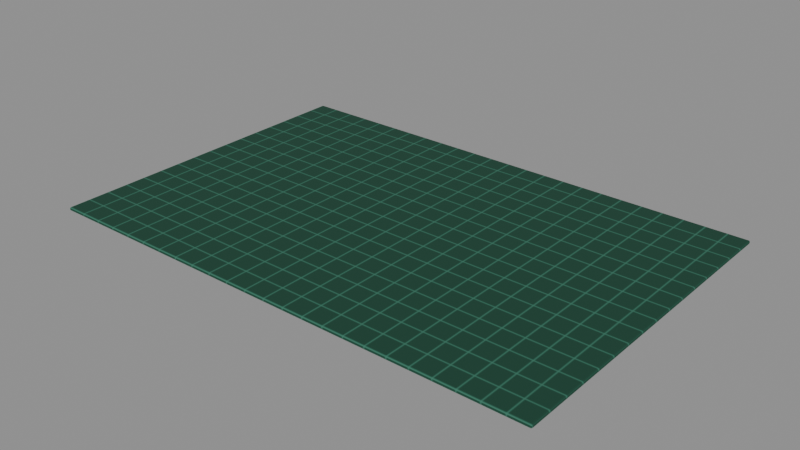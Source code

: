 # Source: photo_electronics_green_cutting_mat.blend  (saved by Blender 4.3.34; exported with 4.5.12 LTS)
import bpy
from mathutils import Matrix  # noqa: F401  (used for matrix-valued properties, if any)

bpy.ops.wm.read_factory_settings(use_empty=True)
scene = bpy.context.scene
scene.name = 'Scene'

# ---- images (referenced by path relative to the original .blend; pixels are not part of the script)
import os
ASSET_DIR = os.environ.get("B2B_ASSET_DIR", "")  # directory of the original .blend (textures are referenced by path, not embedded)
HERE = os.path.dirname(os.path.abspath(__file__))  # packed textures are extracted next to this script under _unpacked/

def load_image(name, relpath, width, height, colorspace="sRGB"):
    """Load a texture the original file referenced (path relative to the .blend, or extracted next to this script)."""
    p = next((c for c in (os.path.join(HERE, relpath), os.path.join(ASSET_DIR, relpath)) if relpath and os.path.exists(c)), "")
    if p:
        img = bpy.data.images.load(p, check_existing=True)
        img.name = name
    else:  # same state as the original file: an image datablock whose file is absent (Cycles renders it pink)
        img = bpy.data.images.new(name, width, height)
        img.source = "FILE"
        img.filepath = "//" + (relpath or name)
    img.colorspace_settings.name = colorspace
    return img
img_synthetic_grid_tile = load_image('synthetic_grid_tile', '_unpacked/synthetic_grid_tile.62d18e5d.png', 128, 128, 'sRGB')

# ---- materials (node trees are filled in below, after node groups)
mat_green_cutting_mat = bpy.data.materials.new('Green cutting mat')
mat_green_cutting_mat.diffuse_color = (0.017, 0.19, 0.145, 1.0)

# ---- material node trees
mat_green_cutting_mat.use_nodes = True; mat_green_cutting_mat.node_tree.nodes.clear()
_N = mat_green_cutting_mat.node_tree.nodes; _L = mat_green_cutting_mat.node_tree.links
n0 = _N.new('ShaderNodeBsdfPrincipled'); n0.name = 'Principled BSDF'; n0.location = (10, 300)
n0.inputs[2].default_value = 0.82
n1 = _N.new('ShaderNodeOutputMaterial'); n1.name = 'Material Output'; n1.location = (300, 300)
n2 = _N.new('ShaderNodeTexImage'); n2.name = 'Image Texture'; n2.location = (0, 0)
n2.image = img_synthetic_grid_tile
_L.new(n0.outputs[0], n1.inputs[0])
_L.new(n2.outputs[0], n0.inputs[0])
n1.is_active_output = True

# ---- meshes
me_cube = bpy.data.meshes.new('Cube')
me_cube.from_pydata([(-0.2982, -0.1982, -0.002), (-0.2982, -0.2, -0.0002), (-0.3, -0.1982, -0.0002), (-0.2982, -0.1991, -0.00176), (-0.2991, -0.1982, -0.00176), (-0.2991, -0.1991, -0.001526), (-0.2991, -0.1998, -0.0002), (-0.2982, -0.1998, -0.001099), (-0.2991, -0.1995, -0.001061), (-0.2998, -0.1982, -0.001099), (-0.2998, -0.1991, -0.0002), (-0.2995, -0.1991, -0.001061), (-0.2982, -0.2, 0.0002), (-0.2982, -0.1982, 0.002), (-0.3, -0.1982, 0.0002), (-0.2982, -0.1998, 0.001099), (-0.2991, -0.1998, 0.0002), (-0.2991, -0.1995, 0.001061), (-0.2991, -0.1982, 0.00176), (-0.2982, -0.1991, 0.00176), (-0.2991, -0.1991, 0.001526), (-0.2998, -0.1991, 0.0002), (-0.2998, -0.1982, 0.001099), (-0.2995, -0.1991, 0.001061), (-0.2982, 0.1982, -0.002), (-0.3, 0.1982, -0.0002), (-0.2982, 0.2, -0.0002), (-0.2991, 0.1982, -0.00176), (-0.2982, 0.1991, -0.00176), (-0.2991, 0.1991, -0.001526), (-0.2998, 0.1991, -0.0002), (-0.2998, 0.1982, -0.001099), (-0.2995, 0.1991, -0.001061), (-0.2982, 0.1998, -0.001099), (-0.2991, 0.1998, -0.0002), (-0.2991, 0.1995, -0.001061), (-0.2982, 0.1982, 0.002), (-0.2982, 0.2, 0.0002), (-0.3, 0.1982, 0.0002), (-0.2982, 0.1991, 0.00176), (-0.2991, 0.1982, 0.00176), (-0.2991, 0.1991, 0.001526), (-0.2991, 0.1998, 0.0002), (-0.2982, 0.1998, 0.001099), (-0.2991, 0.1995, 0.001061), (-0.2998, 0.1982, 0.001099), (-0.2998, 0.1991, 0.0002), (-0.2995, 0.1991, 0.001061), (0.2982, -0.1982, -0.002), (0.3, -0.1982, -0.0002), (0.2982, -0.2, -0.0002), (0.2991, -0.1982, -0.00176), (0.2982, -0.1991, -0.00176), (0.2991, -0.1991, -0.001526), (0.2998, -0.1991, -0.0002), (0.2998, -0.1982, -0.001099), (0.2995, -0.1991, -0.001061), (0.2982, -0.1998, -0.001099), (0.2991, -0.1998, -0.0002), (0.2991, -0.1995, -0.001061), (0.2982, -0.1982, 0.002), (0.2982, -0.2, 0.0002), (0.3, -0.1982, 0.0002), (0.2982, -0.1991, 0.00176), (0.2991, -0.1982, 0.00176), (0.2991, -0.1991, 0.001526), (0.2991, -0.1998, 0.0002), (0.2982, -0.1998, 0.001099), (0.2991, -0.1995, 0.001061), (0.2998, -0.1982, 0.001099), (0.2998, -0.1991, 0.0002), (0.2995, -0.1991, 0.001061), (0.2982, 0.1982, -0.002), (0.2982, 0.2, -0.0002), (0.3, 0.1982, -0.0002), (0.2982, 0.1991, -0.00176), (0.2991, 0.1982, -0.00176), (0.2991, 0.1991, -0.001526), (0.2991, 0.1998, -0.0002), (0.2982, 0.1998, -0.001099), (0.2991, 0.1995, -0.001061), (0.2998, 0.1982, -0.001099), (0.2998, 0.1991, -0.0002), (0.2995, 0.1991, -0.001061), (0.2982, 0.1982, 0.002), (0.3, 0.1982, 0.0002), (0.2982, 0.2, 0.0002), (0.2991, 0.1982, 0.00176), (0.2982, 0.1991, 0.00176), (0.2991, 0.1991, 0.001526), (0.2998, 0.1991, 0.0002), (0.2998, 0.1982, 0.001099), (0.2995, 0.1991, 0.001061), (0.2982, 0.1998, 0.001099), (0.2991, 0.1998, 0.0002), (0.2991, 0.1995, 0.001061)], [], [(50, 61, 12, 1), (74, 85, 62, 49), (84, 36, 13, 60), (2, 14, 38, 25), (26, 37, 86, 73), (0, 3, 5, 4), (3, 7, 8, 5), (1, 6, 8, 7), (6, 10, 11, 8), (2, 9, 11, 10), (9, 4, 5, 11), (5, 8, 11), (12, 15, 17, 16), (15, 19, 20, 17), (13, 18, 20, 19), (18, 22, 23, 20), (14, 21, 23, 22), (21, 16, 17, 23), (17, 20, 23), (24, 27, 29, 28), (27, 31, 32, 29), (25, 30, 32, 31), (30, 34, 35, 32), (26, 33, 35, 34), (33, 28, 29, 35), (29, 32, 35), (36, 39, 41, 40), (39, 43, 44, 41), (37, 42, 44, 43), (42, 46, 47, 44), (38, 45, 47, 46), (45, 40, 41, 47), (41, 44, 47), (48, 51, 53, 52), (51, 55, 56, 53), (49, 54, 56, 55), (54, 58, 59, 56), (50, 57, 59, 58), (57, 52, 53, 59), (53, 56, 59), (60, 63, 65, 64), (63, 67, 68, 65), (61, 66, 68, 67), (66, 70, 71, 68), (62, 69, 71, 70), (69, 64, 65, 71), (65, 68, 71), (72, 75, 77, 76), (75, 79, 80, 77), (73, 78, 80, 79), (78, 82, 83, 80), (74, 81, 83, 82), (81, 76, 77, 83), (77, 80, 83), (84, 87, 89, 88), (87, 91, 92, 89), (85, 90, 92, 91), (90, 94, 95, 92), (86, 93, 95, 94), (93, 88, 89, 95), (89, 92, 95), (24, 0, 4, 27), (27, 4, 9, 31), (31, 9, 2, 25), (1, 12, 16, 6), (6, 16, 21, 10), (10, 21, 14, 2), (13, 36, 40, 18), (18, 40, 45, 22), (22, 45, 38, 14), (37, 26, 34, 42), (42, 34, 30, 46), (46, 30, 25, 38), (72, 24, 28, 75), (75, 28, 33, 79), (79, 33, 26, 73), (36, 84, 88, 39), (39, 88, 93, 43), (43, 93, 86, 37), (85, 74, 82, 90), (90, 82, 78, 94), (94, 78, 73, 86), (48, 72, 76, 51), (51, 76, 81, 55), (55, 81, 74, 49), (84, 60, 64, 87), (87, 64, 69, 91), (91, 69, 62, 85), (61, 50, 58, 66), (66, 58, 54, 70), (70, 54, 49, 62), (0, 48, 52, 3), (3, 52, 57, 7), (7, 57, 50, 1), (60, 13, 19, 63), (63, 19, 15, 67), (67, 15, 12, 61), (24, 72, 48, 0)])
_uv = me_cube.uv_layers.new(name='UVMap')
_uv.uv.foreach_set('vector', [0.4875, 0.7507, 0.5125, 0.7508, 0.5125, 0.9993, 0.4875, 0.9992, 0.4875, 0.5011, 0.5125, 0.5011, 0.5125, 0.7489, 0.4875, 0.7489, 0.6257, 0.5011, 0.8742, 0.5011, 0.8742, 0.7489, 0.6258, 0.7489, 0.4875, 0.001125, 0.5125, 0.001125, 0.5125, 0.2489, 0.4875, 0.2489, 0.4875, 0.2507, 0.5125, 0.2507, 0.5125, 0.4992, 0.4875, 0.4992, 0.1258, 0.7489, 0.1257, 0.7494, 0.1254, 0.7494, 0.1254, 0.7489, 0.1257, 0.7494, 0.1257, 0.75, 0.1254, 0.75, 0.1254, 0.7494, 0.4875, 0.9992, 0.4875, 1.0, 0.375, 0.9996, 0.375, 0.9992, 0.4875, 0.0, 0.4875, 0.0005632, 0.375, 0.000587, 0.375, 0.0, 0.4875, 0.001125, 0.375, 0.001125, 0.375, 0.000587, 0.4875, 0.0005632, 0.125, 0.7489, 0.1254, 0.7489, 0.1254, 0.7494, 0.125, 0.7494, 0.1254, 0.7494, 0.1254, 0.75, 0.125, 0.7494, 0.5125, 0.9993, 0.5687, 0.9992, 0.5663, 0.9996, 0.5125, 1.0, 0.5687, 0.9992, 0.625, 0.9992, 0.625, 0.9996, 0.5663, 0.9996, 0.8742, 0.7489, 0.875, 0.7489, 0.8746, 0.75, 0.8742, 0.75, 0.625, 0.001125, 0.5687, 0.001125, 0.5663, 0.000587, 0.625, 0.0, 0.5125, 0.001125, 0.5125, 0.0005632, 0.5663, 0.000587, 0.5687, 0.001125, 0.5125, 0.0005632, 0.5125, 0.0, 0.5663, 0.0002963, 0.5663, 0.000587, 0.5663, 0.9996, 0.625, 0.9996, 0.5663, 0.9998, 0.1258, 0.5011, 0.1254, 0.5011, 0.1254, 0.5006, 0.1257, 0.5006, 0.1254, 0.5011, 0.125, 0.5011, 0.125, 0.5006, 0.1254, 0.5006, 0.4875, 0.2489, 0.4875, 0.2494, 0.375, 0.2494, 0.375, 0.2489, 0.4875, 0.2494, 0.4875, 0.2504, 0.375, 0.2504, 0.375, 0.2494, 0.4875, 0.2507, 0.375, 0.2508, 0.375, 0.2504, 0.4875, 0.2504, 0.1258, 0.5, 0.1257, 0.5006, 0.1254, 0.5006, 0.1254, 0.5, 0.1254, 0.5006, 0.125, 0.5006, 0.1254, 0.5, 0.8742, 0.5011, 0.8742, 0.5, 0.8746, 0.5, 0.875, 0.5011, 0.625, 0.2508, 0.5687, 0.2507, 0.5663, 0.2504, 0.625, 0.2504, 0.5125, 0.2507, 0.5125, 0.2504, 0.5663, 0.2504, 0.5687, 0.2507, 0.5125, 0.2504, 0.5125, 0.2494, 0.5663, 0.2494, 0.5663, 0.2504, 0.5125, 0.2489, 0.5687, 0.2489, 0.5663, 0.2494, 0.5125, 0.2494, 0.5687, 0.2489, 0.625, 0.2489, 0.625, 0.25, 0.5663, 0.2494, 0.625, 0.2504, 0.5663, 0.2504, 0.5663, 0.2502, 0.3742, 0.7489, 0.3746, 0.7489, 0.3746, 0.7494, 0.3742, 0.7494, 0.3746, 0.7489, 0.4313, 0.7489, 0.4337, 0.7494, 0.3746, 0.7494, 0.4875, 0.7489, 0.4875, 0.7494, 0.4337, 0.7494, 0.4313, 0.7489, 0.4875, 0.7494, 0.4875, 0.7504, 0.375, 0.7504, 0.4337, 0.7494, 0.4875, 0.7507, 0.375, 0.7508, 0.375, 0.7504, 0.4875, 0.7504, 0.3742, 0.75, 0.3742, 0.7494, 0.3746, 0.7494, 0.3746, 0.75, 0.3746, 0.7494, 0.3748, 0.7494, 0.3746, 0.75, 0.6258, 0.7489, 0.6258, 0.75, 0.6254, 0.75, 0.6254, 0.7489, 0.625, 0.7508, 0.5687, 0.7507, 0.5663, 0.7504, 0.625, 0.7504, 0.5125, 0.7508, 0.5125, 0.7504, 0.5663, 0.7504, 0.5687, 0.7507, 0.5125, 0.7504, 0.5125, 0.7494, 0.5663, 0.7494, 0.5663, 0.7504, 0.5125, 0.7489, 0.5687, 0.7489, 0.5663, 0.7494, 0.5125, 0.7494, 0.5687, 0.7489, 0.6254, 0.7489, 0.6254, 0.75, 0.5663, 0.7494, 0.625, 0.7504, 0.5663, 0.7504, 0.5663, 0.7502, 0.3742, 0.5011, 0.3742, 0.5006, 0.3746, 0.5006, 0.3746, 0.5011, 0.3742, 0.5006, 0.3743, 0.5, 0.3746, 0.5, 0.3746, 0.5006, 0.4875, 0.4992, 0.4875, 0.4996, 0.375, 0.4996, 0.375, 0.4992, 0.4875, 0.4996, 0.4875, 0.5006, 0.4337, 0.5006, 0.375, 0.4996, 0.4875, 0.5011, 0.4313, 0.5011, 0.4337, 0.5006, 0.4875, 0.5006, 0.4313, 0.5011, 0.3746, 0.5011, 0.3746, 0.5006, 0.4337, 0.5006, 0.3746, 0.5006, 0.3746, 0.5, 0.3748, 0.5006, 0.6257, 0.5011, 0.6254, 0.5011, 0.6254, 0.5006, 0.6257, 0.5, 0.6254, 0.5011, 0.5687, 0.5011, 0.5663, 0.5006, 0.6254, 0.5006, 0.5125, 0.5011, 0.5125, 0.5006, 0.5663, 0.5006, 0.5687, 0.5011, 0.5125, 0.5006, 0.5125, 0.4996, 0.5663, 0.4996, 0.5663, 0.5006, 0.5125, 0.4992, 0.5687, 0.4992, 0.5663, 0.4996, 0.5125, 0.4996, 0.5687, 0.4992, 0.625, 0.4992, 0.5954, 0.4996, 0.5663, 0.4996, 0.5954, 0.5006, 0.5663, 0.5006, 0.5663, 0.5003, 0.1258, 0.5011, 0.1258, 0.7489, 0.1254, 0.7489, 0.1254, 0.5011, 0.1254, 0.5011, 0.1254, 0.7489, 0.125, 0.7489, 0.125, 0.5011, 0.375, 0.2489, 0.375, 0.001125, 0.4875, 0.001125, 0.4875, 0.2489, 0.4875, 0.9992, 0.5125, 0.9993, 0.5125, 1.0, 0.4875, 1.0, 0.4875, 0.0, 0.5125, 0.0, 0.5125, 0.0005632, 0.4875, 0.0005632, 0.4875, 0.0005632, 0.5125, 0.0005632, 0.5125, 0.001125, 0.4875, 0.001125, 0.8742, 0.7489, 0.8742, 0.5011, 0.875, 0.5011, 0.875, 0.7489, 0.625, 0.001125, 0.625, 0.2489, 0.5687, 0.2489, 0.5687, 0.001125, 0.5687, 0.001125, 0.5687, 0.2489, 0.5125, 0.2489, 0.5125, 0.001125, 0.5125, 0.2507, 0.4875, 0.2507, 0.4875, 0.2504, 0.5125, 0.2504, 0.5125, 0.2504, 0.4875, 0.2504, 0.4875, 0.2494, 0.5125, 0.2494, 0.5125, 0.2494, 0.4875, 0.2494, 0.4875, 0.2489, 0.5125, 0.2489, 0.3742, 0.5011, 0.1258, 0.5011, 0.1257, 0.5006, 0.3742, 0.5006, 0.3742, 0.5006, 0.1257, 0.5006, 0.1258, 0.5, 0.3743, 0.5, 0.375, 0.4992, 0.375, 0.2508, 0.4875, 0.2507, 0.4875, 0.4992, 0.8742, 0.5011, 0.6257, 0.5011, 0.6257, 0.5, 0.8742, 0.5, 0.625, 0.2508, 0.625, 0.4992, 0.5687, 0.4992, 0.5687, 0.2507, 0.5687, 0.2507, 0.5687, 0.4992, 0.5125, 0.4992, 0.5125, 0.2507, 0.5125, 0.5011, 0.4875, 0.5011, 0.4875, 0.5006, 0.5125, 0.5006, 0.5125, 0.5006, 0.4875, 0.5006, 0.4875, 0.4996, 0.5125, 0.4996, 0.5125, 0.4996, 0.4875, 0.4996, 0.4875, 0.4992, 0.5125, 0.4992, 0.3742, 0.7489, 0.3742, 0.5011, 0.3746, 0.5011, 0.3746, 0.7489, 0.3746, 0.7489, 0.3746, 0.5011, 0.4313, 0.5011, 0.4313, 0.7489, 0.4313, 0.7489, 0.4313, 0.5011, 0.4875, 0.5011, 0.4875, 0.7489, 0.6257, 0.5011, 0.6258, 0.7489, 0.6254, 0.7489, 0.6254, 0.5011, 0.6254, 0.5011, 0.6254, 0.7489, 0.5687, 0.7489, 0.5687, 0.5011, 0.5687, 0.5011, 0.5687, 0.7489, 0.5125, 0.7489, 0.5125, 0.5011, 0.5125, 0.7508, 0.4875, 0.7507, 0.4875, 0.7504, 0.5125, 0.7504, 0.5125, 0.7504, 0.4875, 0.7504, 0.4875, 0.7494, 0.5125, 0.7494, 0.5125, 0.7494, 0.4875, 0.7494, 0.4875, 0.7489, 0.5125, 0.7489, 0.1258, 0.7489, 0.3742, 0.7489, 0.3742, 0.7494, 0.1257, 0.7494, 0.1257, 0.7494, 0.3742, 0.7494, 0.3742, 0.75, 0.1257, 0.75, 0.375, 0.9992, 0.375, 0.7508, 0.4875, 0.7507, 0.4875, 0.9992, 0.6258, 0.7489, 0.8742, 0.7489, 0.8742, 0.75, 0.6258, 0.75, 0.625, 0.7508, 0.625, 0.9992, 0.5687, 0.9992, 0.5687, 0.7507, 0.5687, 0.7507, 0.5687, 0.9992, 0.5125, 0.9993, 0.5125, 0.7508, 0.1258, 0.5011, 0.3742, 0.5011, 0.3742, 0.7489, 0.1258, 0.7489])
_uv = me_cube.uv_layers.new(name='UVMap.001')
_uv.uv.foreach_set('vector', [2.991, 0.009, 2.991, 0.011, 0.009, 0.011, 0.009, 0.009, 1.991, 0.009, 1.991, 0.011, 0.009, 0.011, 0.009, 0.009, 2.991, 1.991, 0.009, 1.991, 0.009, 0.009, 2.991, 0.009, 0.009, 0.009, 0.009, 0.011, 1.991, 0.011, 1.991, 0.009, 0.009, 0.009, 0.009, 0.011, 2.991, 0.011, 2.991, 0.009, 0.009, 0.009, 0.009, 0.004506, 0.004696, 0.004696, 0.004506, 0.009, 0.009, 0.004506, 0.009, 0.001202, 0.004696, 0.00237, 0.004696, 0.004696, 0.009, 0.009, 0.004506, 0.009, 0.004696, 0.004696, 0.009, 0.004506, 0.004506, 0.009, 0.001202, 0.009, 0.00237, 0.004696, 0.004696, 0.004696, 0.009, 0.009, 0.009, 0.004506, 0.004696, 0.004696, 0.004506, 0.009, 0.001202, 0.009, 0.004506, 0.009, 0.004696, 0.004696, 0.00237, 0.004696, 0.004696, 0.004696, 0.004696, 0.00237, 0.00237, 0.004696, 0.009, 0.011, 0.009, 0.01549, 0.004696, 0.0153, 0.004506, 0.011, 0.009, 0.001202, 0.009, 0.004506, 0.004696, 0.004696, 0.004696, 0.00237, 0.009, 0.009, 0.004506, 0.009, 0.004696, 0.004696, 0.009, 0.004506, 0.004506, 0.009, 0.001202, 0.009, 0.00237, 0.004696, 0.004696, 0.004696, 0.009, 0.011, 0.004506, 0.011, 0.004696, 0.0153, 0.009, 0.01549, 0.001202, 0.011, 0.004506, 0.011, 0.004696, 0.0153, 0.00237, 0.0153, 0.004696, 0.00237, 0.004696, 0.004696, 0.00237, 0.004696, 0.009, 1.991, 0.004506, 1.991, 0.004696, 1.995, 0.009, 1.995, 0.004506, 1.991, 0.001202, 1.991, 0.00237, 1.995, 0.004696, 1.995, 1.991, 0.009, 1.995, 0.009, 1.995, 0.004696, 1.991, 0.004506, 0.001202, 0.009, 0.004506, 0.009, 0.004696, 0.004696, 0.00237, 0.004696, 0.009, 0.009, 0.009, 0.004506, 0.004696, 0.004696, 0.004506, 0.009, 0.009, 1.999, 0.009, 1.995, 0.004696, 1.995, 0.004696, 1.998, 0.004696, 1.995, 0.00237, 1.995, 0.004696, 1.998, 0.009, 1.991, 0.009, 1.995, 0.004696, 1.995, 0.004506, 1.991, 0.009, 1.995, 0.009, 1.999, 0.004696, 1.998, 0.004696, 1.995, 0.009, 0.011, 0.004506, 0.011, 0.004696, 0.0153, 0.009, 0.01549, 0.004506, 0.011, 0.001202, 0.011, 0.00237, 0.0153, 0.004696, 0.0153, 1.991, 0.011, 1.991, 0.01549, 1.995, 0.0153, 1.995, 0.011, 0.001202, 1.991, 0.004506, 1.991, 0.004696, 1.995, 0.00237, 1.995, 0.004696, 1.995, 0.004696, 1.998, 0.00237, 1.995, 2.991, 0.009, 2.995, 0.009, 2.995, 0.004696, 2.991, 0.004506, 2.995, 0.009, 2.999, 0.009, 2.998, 0.004696, 2.995, 0.004696, 0.009, 0.009, 0.004506, 0.009, 0.004696, 0.004696, 0.009, 0.004506, 2.999, 0.009, 2.995, 0.009, 2.995, 0.004696, 2.998, 0.004696, 2.991, 0.009, 2.991, 0.004506, 2.995, 0.004696, 2.995, 0.009, 2.991, 0.001202, 2.991, 0.004506, 2.995, 0.004696, 2.995, 0.00237, 2.995, 0.004696, 2.998, 0.004696, 2.995, 0.00237, 2.991, 0.009, 2.991, 0.004506, 2.995, 0.004696, 2.995, 0.009, 2.991, 0.004506, 2.991, 0.001202, 2.995, 0.00237, 2.995, 0.004696, 2.991, 0.011, 2.995, 0.011, 2.995, 0.0153, 2.991, 0.01549, 2.995, 0.011, 2.999, 0.011, 2.998, 0.0153, 2.995, 0.0153, 0.009, 0.011, 0.009, 0.01549, 0.004696, 0.0153, 0.004506, 0.011, 2.999, 0.009, 2.995, 0.009, 2.995, 0.004696, 2.998, 0.004696, 2.995, 0.004696, 2.995, 0.00237, 2.998, 0.004696, 2.991, 1.991, 2.991, 1.995, 2.995, 1.995, 2.995, 1.991, 2.991, 1.995, 2.991, 1.999, 2.995, 1.998, 2.995, 1.995, 2.991, 0.009, 2.995, 0.009, 2.995, 0.004696, 2.991, 0.004506, 2.995, 0.009, 2.999, 0.009, 2.998, 0.004696, 2.995, 0.004696, 1.991, 0.009, 1.991, 0.004506, 1.995, 0.004696, 1.995, 0.009, 2.999, 1.991, 2.995, 1.991, 2.995, 1.995, 2.998, 1.995, 2.995, 1.995, 2.995, 1.998, 2.998, 1.995, 2.991, 1.991, 2.995, 1.991, 2.995, 1.995, 2.991, 1.995, 2.995, 1.991, 2.999, 1.991, 2.998, 1.995, 2.995, 1.995, 1.991, 0.011, 1.995, 0.011, 1.995, 0.0153, 1.991, 0.01549, 2.999, 0.011, 2.995, 0.011, 2.995, 0.0153, 2.998, 0.0153, 2.991, 0.011, 2.991, 0.01549, 2.995, 0.0153, 2.995, 0.011, 2.991, 1.999, 2.991, 1.995, 2.995, 1.995, 2.995, 1.998, 2.995, 1.995, 2.998, 1.995, 2.995, 1.998, 0.009, 1.991, 0.009, 0.009, 0.004506, 0.009, 0.004506, 1.991, 0.004506, 1.991, 0.004506, 0.009, 0.001202, 0.009, 0.001202, 1.991, 1.991, 0.004506, 0.009, 0.004506, 0.009, 0.009, 1.991, 0.009, 0.009, 0.009, 0.009, 0.011, 0.004506, 0.011, 0.004506, 0.009, 0.004506, 0.009, 0.004506, 0.011, 0.001202, 0.011, 0.001202, 0.009, 0.004506, 0.009, 0.004506, 0.011, 0.009, 0.011, 0.009, 0.009, 0.009, 0.009, 0.009, 1.991, 0.004506, 1.991, 0.004506, 0.009, 0.004506, 0.009, 0.004506, 1.991, 0.001202, 1.991, 0.001202, 0.009, 0.009, 0.01549, 1.991, 0.01549, 1.991, 0.011, 0.009, 0.011, 0.009, 0.011, 0.009, 0.009, 0.004506, 0.009, 0.004506, 0.011, 0.004506, 0.011, 0.004506, 0.009, 0.001202, 0.009, 0.001202, 0.011, 1.995, 0.011, 1.995, 0.009, 1.991, 0.009, 1.991, 0.011, 2.991, 1.991, 0.009, 1.991, 0.009, 1.995, 2.991, 1.995, 2.991, 1.995, 0.009, 1.995, 0.009, 1.999, 2.991, 1.999, 2.991, 0.004506, 0.009, 0.004506, 0.009, 0.009, 2.991, 0.009, 0.009, 1.991, 2.991, 1.991, 2.991, 1.995, 0.009, 1.995, 0.009, 1.995, 2.991, 1.995, 2.991, 1.999, 0.009, 1.999, 0.009, 0.01549, 2.991, 0.01549, 2.991, 0.011, 0.009, 0.011, 1.991, 0.011, 1.991, 0.009, 1.995, 0.009, 1.995, 0.011, 2.999, 0.011, 2.999, 0.009, 2.995, 0.009, 2.995, 0.011, 2.995, 0.011, 2.995, 0.009, 2.991, 0.009, 2.991, 0.011, 2.991, 0.009, 2.991, 1.991, 2.995, 1.991, 2.995, 0.009, 2.995, 0.009, 2.995, 1.991, 2.999, 1.991, 2.999, 0.009, 0.009, 0.004506, 1.991, 0.004506, 1.991, 0.009, 0.009, 0.009, 2.991, 1.991, 2.991, 0.009, 2.995, 0.009, 2.995, 1.991, 2.995, 1.991, 2.995, 0.009, 2.999, 0.009, 2.999, 1.991, 1.991, 0.01549, 0.009, 0.01549, 0.009, 0.011, 1.991, 0.011, 2.991, 0.011, 2.991, 0.009, 2.995, 0.009, 2.995, 0.011, 2.995, 0.011, 2.995, 0.009, 2.999, 0.009, 2.999, 0.011, 0.004506, 0.011, 0.004506, 0.009, 0.009, 0.009, 0.009, 0.011, 0.009, 0.009, 2.991, 0.009, 2.991, 0.004506, 0.009, 0.004506, 0.009, 0.004506, 2.991, 0.004506, 2.991, 0.001202, 0.009, 0.001202, 0.009, 0.004506, 2.991, 0.004506, 2.991, 0.009, 0.009, 0.009, 2.991, 0.009, 0.009, 0.009, 0.009, 0.004506, 2.991, 0.004506, 2.991, 0.004506, 0.009, 0.004506, 0.009, 0.001202, 2.991, 0.001202, 2.991, 0.01549, 0.009, 0.01549, 0.009, 0.011, 2.991, 0.011, 0.009, 1.991, 2.991, 1.991, 2.991, 0.009, 0.009, 0.009])
_uv.active_render = True
me_cube.materials.append(mat_green_cutting_mat)
me_cube.update()
me_cube.normals_split_custom_set([tuple(v) for v in zip(*[iter([0.0, -1.0, 0.0, 0.0, -1.0, 0.0, 0.0, -1.0, 0.0, 0.0, -1.0, 0.0, 1.0, 0.0, 0.0, 1.0, 0.0, 0.0, 1.0, 0.0, 0.0, 1.0, 0.0, 0.0, 0.0, 0.0, 1.0, 0.0, 0.0, 1.0, 0.0, 0.0, 1.0, 0.0, 0.0, 1.0, -1.0, 0.0, 0.0, -1.0, 0.0, 0.0, -1.0, 0.0, 0.0, -1.0, 0.0, 0.0, 0.0, 1.0, 0.0, 0.0, 1.0, 0.0, 0.0, 1.0, 0.0, 0.0, 1.0, 0.0, -0.2566, -0.2566, -0.9318, -0.2566, -0.2566, -0.9318, -0.2566, -0.2566, -0.9318, -0.2566, -0.2566, -0.9318, -0.2178, -0.6901, -0.6901, -0.2178, -0.6901, -0.6901, -0.2178, -0.6901, -0.6901, -0.2178, -0.6901, -0.6901, -0.2566, -0.9318, -0.2566, -0.2566, -0.9318, -0.2566, -0.2566, -0.9318, -0.2566, -0.2566, -0.9318, -0.2566, -0.6901, -0.6901, -0.2178, -0.6901, -0.6901, -0.2178, -0.6901, -0.6901, -0.2178, -0.6901, -0.6901, -0.2178, -0.9318, -0.2566, -0.2566, -0.9318, -0.2566, -0.2566, -0.9318, -0.2566, -0.2566, -0.9318, -0.2566, -0.2566, -0.6901, -0.2178, -0.6901, -0.6901, -0.2178, -0.6901, -0.6901, -0.2178, -0.6901, -0.6901, -0.2178, -0.6901, -0.5773, -0.5774, -0.5773, -0.5773, -0.5774, -0.5773, -0.5773, -0.5774, -0.5773, -0.2566, -0.9318, 0.2566, -0.2566, -0.9318, 0.2566, -0.2566, -0.9318, 0.2566, -0.2566, -0.9318, 0.2566, -0.2178, -0.6901, 0.6901, -0.2178, -0.6901, 0.6901, -0.2178, -0.6901, 0.6901, -0.2178, -0.6901, 0.6901, -0.2566, -0.2566, 0.9318, -0.2566, -0.2566, 0.9318, -0.2566, -0.2566, 0.9318, -0.2566, -0.2566, 0.9318, -0.6901, -0.2178, 0.6901, -0.6901, -0.2178, 0.6901, -0.6901, -0.2178, 0.6901, -0.6901, -0.2178, 0.6901, -0.9318, -0.2566, 0.2566, -0.9318, -0.2566, 0.2566, -0.9318, -0.2566, 0.2566, -0.9318, -0.2566, 0.2566, -0.6901, -0.6901, 0.2178, -0.6901, -0.6901, 0.2178, -0.6901, -0.6901, 0.2178, -0.6901, -0.6901, 0.2178, -0.5773, -0.5774, 0.5773, -0.5773, -0.5774, 0.5773, -0.5773, -0.5774, 0.5773, -0.2566, 0.2566, -0.9318, -0.2566, 0.2566, -0.9318, -0.2566, 0.2566, -0.9318, -0.2566, 0.2566, -0.9318, -0.6901, 0.2178, -0.6901, -0.6901, 0.2178, -0.6901, -0.6901, 0.2178, -0.6901, -0.6901, 0.2178, -0.6901, -0.9318, 0.2566, -0.2566, -0.9318, 0.2566, -0.2566, -0.9318, 0.2566, -0.2566, -0.9318, 0.2566, -0.2566, -0.6901, 0.6901, -0.2178, -0.6901, 0.6901, -0.2178, -0.6901, 0.6901, -0.2178, -0.6901, 0.6901, -0.2178, -0.2566, 0.9318, -0.2566, -0.2566, 0.9318, -0.2566, -0.2566, 0.9318, -0.2566, -0.2566, 0.9318, -0.2566, -0.2178, 0.6901, -0.6901, -0.2178, 0.6901, -0.6901, -0.2178, 0.6901, -0.6901, -0.2178, 0.6901, -0.6901, -0.5773, 0.5774, -0.5773, -0.5773, 0.5774, -0.5773, -0.5773, 0.5774, -0.5773, -0.2566, 0.2566, 0.9318, -0.2566, 0.2566, 0.9318, -0.2566, 0.2566, 0.9318, -0.2566, 0.2566, 0.9318, -0.2178, 0.6901, 0.6901, -0.2178, 0.6901, 0.6901, -0.2178, 0.6901, 0.6901, -0.2178, 0.6901, 0.6901, -0.2566, 0.9318, 0.2566, -0.2566, 0.9318, 0.2566, -0.2566, 0.9318, 0.2566, -0.2566, 0.9318, 0.2566, -0.6901, 0.6901, 0.2178, -0.6901, 0.6901, 0.2178, -0.6901, 0.6901, 0.2178, -0.6901, 0.6901, 0.2178, -0.9318, 0.2566, 0.2566, -0.9318, 0.2566, 0.2566, -0.9318, 0.2566, 0.2566, -0.9318, 0.2566, 0.2566, -0.6901, 0.2178, 0.6901, -0.6901, 0.2178, 0.6901, -0.6901, 0.2178, 0.6901, -0.6901, 0.2178, 0.6901, -0.5773, 0.5774, 0.5773, -0.5773, 0.5774, 0.5773, -0.5773, 0.5774, 0.5773, 0.2566, -0.2566, -0.9318, 0.2566, -0.2566, -0.9318, 0.2566, -0.2566, -0.9318, 0.2566, -0.2566, -0.9318, 0.6901, -0.2178, -0.6901, 0.6901, -0.2178, -0.6901, 0.6901, -0.2178, -0.6901, 0.6901, -0.2178, -0.6901, 0.9318, -0.2566, -0.2566, 0.9318, -0.2566, -0.2566, 0.9318, -0.2566, -0.2566, 0.9318, -0.2566, -0.2566, 0.6901, -0.6901, -0.2178, 0.6901, -0.6901, -0.2178, 0.6901, -0.6901, -0.2178, 0.6901, -0.6901, -0.2178, 0.2566, -0.9318, -0.2566, 0.2566, -0.9318, -0.2566, 0.2566, -0.9318, -0.2566, 0.2566, -0.9318, -0.2566, 0.2178, -0.6901, -0.6901, 0.2178, -0.6901, -0.6901, 0.2178, -0.6901, -0.6901, 0.2178, -0.6901, -0.6901, 0.5773, -0.5774, -0.5773, 0.5773, -0.5774, -0.5773, 0.5773, -0.5774, -0.5773, 0.2566, -0.2566, 0.9318, 0.2566, -0.2566, 0.9318, 0.2566, -0.2566, 0.9318, 0.2566, -0.2566, 0.9318, 0.2178, -0.6901, 0.6901, 0.2178, -0.6901, 0.6901, 0.2178, -0.6901, 0.6901, 0.2178, -0.6901, 0.6901, 0.2566, -0.9318, 0.2566, 0.2566, -0.9318, 0.2566, 0.2566, -0.9318, 0.2566, 0.2566, -0.9318, 0.2566, 0.6901, -0.6901, 0.2178, 0.6901, -0.6901, 0.2178, 0.6901, -0.6901, 0.2178, 0.6901, -0.6901, 0.2178, 0.9318, -0.2566, 0.2566, 0.9318, -0.2566, 0.2566, 0.9318, -0.2566, 0.2566, 0.9318, -0.2566, 0.2566, 0.6901, -0.2178, 0.6901, 0.6901, -0.2178, 0.6901, 0.6901, -0.2178, 0.6901, 0.6901, -0.2178, 0.6901, 0.5773, -0.5774, 0.5773, 0.5773, -0.5774, 0.5773, 0.5773, -0.5774, 0.5773, 0.2566, 0.2566, -0.9318, 0.2566, 0.2566, -0.9318, 0.2566, 0.2566, -0.9318, 0.2566, 0.2566, -0.9318, 0.2178, 0.6901, -0.6901, 0.2178, 0.6901, -0.6901, 0.2178, 0.6901, -0.6901, 0.2178, 0.6901, -0.6901, 0.2566, 0.9318, -0.2566, 0.2566, 0.9318, -0.2566, 0.2566, 0.9318, -0.2566, 0.2566, 0.9318, -0.2566, 0.6901, 0.6901, -0.2178, 0.6901, 0.6901, -0.2178, 0.6901, 0.6901, -0.2178, 0.6901, 0.6901, -0.2178, 0.9318, 0.2566, -0.2566, 0.9318, 0.2566, -0.2566, 0.9318, 0.2566, -0.2566, 0.9318, 0.2566, -0.2566, 0.6901, 0.2178, -0.6901, 0.6901, 0.2178, -0.6901, 0.6901, 0.2178, -0.6901, 0.6901, 0.2178, -0.6901, 0.5773, 0.5774, -0.5773, 0.5773, 0.5774, -0.5773, 0.5773, 0.5774, -0.5773, 0.2566, 0.2566, 0.9318, 0.2566, 0.2566, 0.9318, 0.2566, 0.2566, 0.9318, 0.2566, 0.2566, 0.9318, 0.6901, 0.2178, 0.6901, 0.6901, 0.2178, 0.6901, 0.6901, 0.2178, 0.6901, 0.6901, 0.2178, 0.6901, 0.9318, 0.2566, 0.2566, 0.9318, 0.2566, 0.2566, 0.9318, 0.2566, 0.2566, 0.9318, 0.2566, 0.2566, 0.6901, 0.6901, 0.2178, 0.6901, 0.6901, 0.2178, 0.6901, 0.6901, 0.2178, 0.6901, 0.6901, 0.2178, 0.2566, 0.9318, 0.2566, 0.2566, 0.9318, 0.2566, 0.2566, 0.9318, 0.2566, 0.2566, 0.9318, 0.2566, 0.2178, 0.6901, 0.6901, 0.2178, 0.6901, 0.6901, 0.2178, 0.6901, 0.6901, 0.2178, 0.6901, 0.6901, 0.5773, 0.5774, 0.5773, 0.5773, 0.5774, 0.5773, 0.5773, 0.5774, 0.5773, -0.2585, 0.0, -0.966, -0.2585, 0.0, -0.966, -0.2585, 0.0, -0.966, -0.2585, 0.0, -0.966, -0.7071, -3.128e-08, -0.7071, -0.7071, -3.128e-08, -0.7071, -0.7071, -3.128e-08, -0.7071, -0.7071, -3.128e-08, -0.7071, -0.966, -1.578e-08, -0.2585, -0.966, -1.578e-08, -0.2585, -0.966, -1.578e-08, -0.2585, -0.966, -1.578e-08, -0.2585, -0.2584, -0.966, 0.0, -0.2584, -0.966, 0.0, -0.2584, -0.966, 0.0, -0.2584, -0.966, 0.0, -0.7071, -0.7071, 0.0, -0.7071, -0.7071, 0.0, -0.7071, -0.7071, 0.0, -0.7071, -0.7071, 0.0, -0.966, -0.2584, 0.0, -0.966, -0.2584, 0.0, -0.966, -0.2584, 0.0, -0.966, -0.2584, 0.0, -0.2585, 0.0, 0.966, -0.2585, 0.0, 0.966, -0.2585, 0.0, 0.966, -0.2585, 0.0, 0.966, -0.7071, 3.128e-08, 0.7071, -0.7071, 3.128e-08, 0.7071, -0.7071, 3.128e-08, 0.7071, -0.7071, 3.128e-08, 0.7071, -0.966, 1.578e-08, 0.2585, -0.966, 1.578e-08, 0.2585, -0.966, 1.578e-08, 0.2585, -0.966, 1.578e-08, 0.2585, -0.2584, 0.966, 0.0, -0.2584, 0.966, 0.0, -0.2584, 0.966, 0.0, -0.2584, 0.966, 0.0, -0.7071, 0.7071, 0.0, -0.7071, 0.7071, 0.0, -0.7071, 0.7071, 0.0, -0.7071, 0.7071, 0.0, -0.966, 0.2584, 0.0, -0.966, 0.2584, 0.0, -0.966, 0.2584, 0.0, -0.966, 0.2584, 0.0, 0.0, 0.2584, -0.966, 0.0, 0.2584, -0.966, 0.0, 0.2584, -0.966, 0.0, 0.2584, -0.966, -3.06e-10, 0.7071, -0.7071, -3.06e-10, 0.7071, -0.7071, -3.06e-10, 0.7071, -0.7071, -3.06e-10, 0.7071, -0.7071, -7.683e-11, 0.966, -0.2584, -7.683e-11, 0.966, -0.2584, -7.683e-11, 0.966, -0.2584, -7.683e-11, 0.966, -0.2584, 0.0, 0.2584, 0.966, 0.0, 0.2584, 0.966, 0.0, 0.2584, 0.966, 0.0, 0.2584, 0.966, 3.06e-10, 0.7071, 0.7071, 3.06e-10, 0.7071, 0.7071, 3.06e-10, 0.7071, 0.7071, 3.06e-10, 0.7071, 0.7071, 7.683e-11, 0.966, 0.2584, 7.683e-11, 0.966, 0.2584, 7.683e-11, 0.966, 0.2584, 7.683e-11, 0.966, 0.2584, 0.966, 0.2584, 0.0, 0.966, 0.2584, 0.0, 0.966, 0.2584, 0.0, 0.966, 0.2584, 0.0, 0.7071, 0.7071, 0.0, 0.7071, 0.7071, 0.0, 0.7071, 0.7071, 0.0, 0.7071, 0.7071, 0.0, 0.2584, 0.966, 0.0, 0.2584, 0.966, 0.0, 0.2584, 0.966, 0.0, 0.2584, 0.966, 0.0, 0.2585, 0.0, -0.966, 0.2585, 0.0, -0.966, 0.2585, 0.0, -0.966, 0.2585, 0.0, -0.966, 0.7071, 3.128e-08, -0.7071, 0.7071, 3.128e-08, -0.7071, 0.7071, 3.128e-08, -0.7071, 0.7071, 3.128e-08, -0.7071, 0.966, 1.578e-08, -0.2585, 0.966, 1.578e-08, -0.2585, 0.966, 1.578e-08, -0.2585, 0.966, 1.578e-08, -0.2585, 0.2585, 0.0, 0.966, 0.2585, 0.0, 0.966, 0.2585, 0.0, 0.966, 0.2585, 0.0, 0.966, 0.7071, -3.128e-08, 0.7071, 0.7071, -3.128e-08, 0.7071, 0.7071, -3.128e-08, 0.7071, 0.7071, -3.128e-08, 0.7071, 0.966, -1.578e-08, 0.2585, 0.966, -1.578e-08, 0.2585, 0.966, -1.578e-08, 0.2585, 0.966, -1.578e-08, 0.2585, 0.2584, -0.966, 0.0, 0.2584, -0.966, 0.0, 0.2584, -0.966, 0.0, 0.2584, -0.966, 0.0, 0.7071, -0.7071, 0.0, 0.7071, -0.7071, 0.0, 0.7071, -0.7071, 0.0, 0.7071, -0.7071, 0.0, 0.966, -0.2584, 0.0, 0.966, -0.2584, 0.0, 0.966, -0.2584, 0.0, 0.966, -0.2584, 0.0, 0.0, -0.2584, -0.966, 0.0, -0.2584, -0.966, 0.0, -0.2584, -0.966, 0.0, -0.2584, -0.966, 3.06e-10, -0.7071, -0.7071, 3.06e-10, -0.7071, -0.7071, 3.06e-10, -0.7071, -0.7071, 3.06e-10, -0.7071, -0.7071, 7.683e-11, -0.966, -0.2584, 7.683e-11, -0.966, -0.2584, 7.683e-11, -0.966, -0.2584, 7.683e-11, -0.966, -0.2584, 0.0, -0.2584, 0.966, 0.0, -0.2584, 0.966, 0.0, -0.2584, 0.966, 0.0, -0.2584, 0.966, -3.06e-10, -0.7071, 0.7071, -3.06e-10, -0.7071, 0.7071, -3.06e-10, -0.7071, 0.7071, -3.06e-10, -0.7071, 0.7071, -7.683e-11, -0.966, 0.2584, -7.683e-11, -0.966, 0.2584, -7.683e-11, -0.966, 0.2584, -7.683e-11, -0.966, 0.2584, 0.0, 0.0, -1.0, 0.0, 0.0, -1.0, 0.0, 0.0, -1.0, 0.0, 0.0, -1.0])] * 3)])

# ---- objects
ob_rounded_green_cutting_mat = bpy.data.objects.new('Rounded green cutting mat', me_cube)

# ---- transforms, parenting, visibility, modifiers, constraints
ob_rounded_green_cutting_mat.location = (0.0, 0.0, 0.002)

# ---- collection membership
scene.collection.objects.link(ob_rounded_green_cutting_mat)

# ---- scene / render settings (as saved in the file)
scene.frame_start = 1; scene.frame_end = 250; scene.frame_set(1)
scene.render.engine = 'BLENDER_EEVEE_NEXT'
bpy.context.view_layer.update()

# ---- added for rendering (the .blend has no active camera and no usable light): camera, sun + grey world if the file has none
cam_auto = bpy.data.cameras.new('AutoCamera')
cam_auto.lens = 50.0
cam_auto.sensor_width = 36.0
cam_auto.clip_end = 1000.0
ob_auto_camera = bpy.data.objects.new('AutoCamera', cam_auto)
scene.collection.objects.link(ob_auto_camera)
ob_auto_camera.location = (0.667199, -0.800639, 0.535759)
ob_auto_camera.rotation_euler = (1.09748, -7.21219e-08, 0.694738)
scene.camera = ob_auto_camera
light_auto_sun = bpy.data.lights.new('AutoSun', 'SUN')
light_auto_sun.energy = 3.0
light_auto_sun.angle = 0.0523599
ob_auto_sun = bpy.data.objects.new('AutoSun', light_auto_sun)
scene.collection.objects.link(ob_auto_sun)
ob_auto_sun.rotation_euler = (0.872665, 0.174533, 0.523599)
if scene.world is None:
    world_auto = bpy.data.worlds.new('AutoWorld')
    world_auto.color = (0.3, 0.3, 0.3)
    scene.world = world_auto
bpy.context.view_layer.update()
